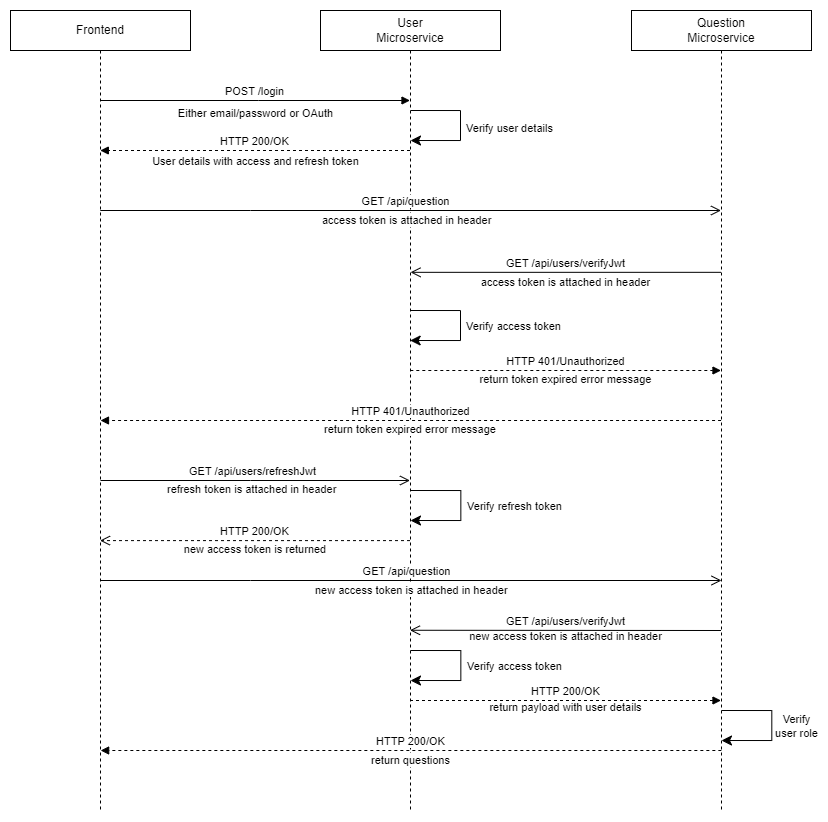

The diagram above was exported from draw.io. Its source (the exported page's mxGraphModel, read from the mxfile embedded in the PNG):
<mxGraphModel dx="989" dy="523" grid="1" gridSize="10" guides="1" tooltips="1" connect="1" arrows="1" fold="1" page="1" pageScale="1" pageWidth="850" pageHeight="1100" math="0" shadow="0">
  <root>
    <mxCell id="0" />
    <mxCell id="1" parent="0" />
    <mxCell id="aM9ryv3xv72pqoxQDRHE-1" value="Frontend" style="shape=umlLifeline;perimeter=lifelinePerimeter;whiteSpace=wrap;html=1;container=0;dropTarget=0;collapsible=0;recursiveResize=0;outlineConnect=0;portConstraint=eastwest;newEdgeStyle={&quot;edgeStyle&quot;:&quot;elbowEdgeStyle&quot;,&quot;elbow&quot;:&quot;vertical&quot;,&quot;curved&quot;:0,&quot;rounded&quot;:0};" parent="1" vertex="1">
      <mxGeometry x="25" y="40" width="180" height="800" as="geometry" />
    </mxCell>
    <mxCell id="aM9ryv3xv72pqoxQDRHE-5" value="User&lt;br&gt;Microservice" style="shape=umlLifeline;perimeter=lifelinePerimeter;whiteSpace=wrap;html=1;container=0;dropTarget=0;collapsible=0;recursiveResize=0;outlineConnect=0;portConstraint=eastwest;newEdgeStyle={&quot;edgeStyle&quot;:&quot;elbowEdgeStyle&quot;,&quot;elbow&quot;:&quot;vertical&quot;,&quot;curved&quot;:0,&quot;rounded&quot;:0};" parent="1" vertex="1">
      <mxGeometry x="335" y="40" width="180" height="800" as="geometry" />
    </mxCell>
    <mxCell id="aM9ryv3xv72pqoxQDRHE-7" value="POST /login" style="html=1;verticalAlign=bottom;endArrow=block;edgeStyle=elbowEdgeStyle;elbow=horizontal;curved=0;rounded=0;" parent="1" edge="1">
      <mxGeometry x="-0.0022" relative="1" as="geometry">
        <mxPoint x="114.5" y="130.0033333333334" as="sourcePoint" />
        <Array as="points">
          <mxPoint x="272.816091954023" y="130.00333333333333" />
        </Array>
        <mxPoint x="424.5" y="130.0033333333334" as="targetPoint" />
        <mxPoint as="offset" />
      </mxGeometry>
    </mxCell>
    <mxCell id="aM9ryv3xv72pqoxQDRHE-8" value="GET /api/users/verifyJwt" style="html=1;verticalAlign=bottom;endArrow=open;endSize=8;edgeStyle=elbowEdgeStyle;elbow=vertical;curved=0;rounded=0;" parent="1" source="AP8J2EdlszHkPgoCkQ6p-1" edge="1">
      <mxGeometry x="0.0015" relative="1" as="geometry">
        <mxPoint x="425.02380952380963" y="302.002380952381" as="targetPoint" />
        <Array as="points" />
        <mxPoint x="704.5" y="302.002380952381" as="sourcePoint" />
        <mxPoint as="offset" />
      </mxGeometry>
    </mxCell>
    <mxCell id="aM9ryv3xv72pqoxQDRHE-9" value="HTTP 200/OK" style="html=1;verticalAlign=bottom;endArrow=block;edgeStyle=elbowEdgeStyle;elbow=vertical;curved=0;rounded=0;dashed=1;" parent="1" source="aM9ryv3xv72pqoxQDRHE-5" target="aM9ryv3xv72pqoxQDRHE-1" edge="1">
      <mxGeometry relative="1" as="geometry">
        <mxPoint x="415" y="240" as="sourcePoint" />
        <Array as="points">
          <mxPoint x="295" y="180" />
        </Array>
        <mxPoint x="131.20689655172418" y="240" as="targetPoint" />
      </mxGeometry>
    </mxCell>
    <mxCell id="aM9ryv3xv72pqoxQDRHE-10" value="GET /api/question" style="html=1;verticalAlign=bottom;endArrow=open;endSize=8;edgeStyle=elbowEdgeStyle;elbow=vertical;curved=0;rounded=0;" parent="1" source="aM9ryv3xv72pqoxQDRHE-1" target="AP8J2EdlszHkPgoCkQ6p-1" edge="1">
      <mxGeometry x="-0.0166" relative="1" as="geometry">
        <mxPoint x="415" y="356.66666666666674" as="targetPoint" />
        <Array as="points">
          <mxPoint x="265" y="240" />
        </Array>
        <mxPoint x="131.20689655172418" y="356.66666666666674" as="sourcePoint" />
        <mxPoint as="offset" />
      </mxGeometry>
    </mxCell>
    <mxCell id="AP8J2EdlszHkPgoCkQ6p-1" value="Question&lt;br&gt;Microservice" style="shape=umlLifeline;perimeter=lifelinePerimeter;whiteSpace=wrap;html=1;container=0;dropTarget=0;collapsible=0;recursiveResize=0;outlineConnect=0;portConstraint=eastwest;newEdgeStyle={&quot;edgeStyle&quot;:&quot;elbowEdgeStyle&quot;,&quot;elbow&quot;:&quot;vertical&quot;,&quot;curved&quot;:0,&quot;rounded&quot;:0};" parent="1" vertex="1">
      <mxGeometry x="646" y="40" width="180" height="800" as="geometry" />
    </mxCell>
    <mxCell id="AP8J2EdlszHkPgoCkQ6p-4" value="&lt;font style=&quot;font-size: 11px;&quot;&gt;Either email/password or OAuth&lt;/font&gt;" style="text;html=1;align=center;verticalAlign=middle;resizable=0;points=[];autosize=1;strokeColor=none;fillColor=none;" parent="1" vertex="1">
      <mxGeometry x="180" y="128" width="180" height="30" as="geometry" />
    </mxCell>
    <mxCell id="AP8J2EdlszHkPgoCkQ6p-5" value="" style="edgeStyle=segmentEdgeStyle;endArrow=classic;html=1;curved=0;rounded=0;endSize=8;startSize=8;sourcePerimeterSpacing=0;targetPerimeterSpacing=0;" parent="1" edge="1">
      <mxGeometry width="100" relative="1" as="geometry">
        <mxPoint x="425" y="140" as="sourcePoint" />
        <mxPoint x="425" y="170" as="targetPoint" />
        <Array as="points">
          <mxPoint x="475" y="140" />
          <mxPoint x="475" y="170" />
        </Array>
      </mxGeometry>
    </mxCell>
    <mxCell id="AP8J2EdlszHkPgoCkQ6p-7" value="Verify user details" style="edgeLabel;html=1;align=center;verticalAlign=middle;resizable=0;points=[];" parent="AP8J2EdlszHkPgoCkQ6p-5" vertex="1" connectable="0">
      <mxGeometry x="-0.0003" y="-1" relative="1" as="geometry">
        <mxPoint x="50" y="3" as="offset" />
      </mxGeometry>
    </mxCell>
    <mxCell id="AP8J2EdlszHkPgoCkQ6p-8" value="&lt;font style=&quot;font-size: 11px;&quot;&gt;User details with access and refresh token&lt;/font&gt;" style="text;html=1;align=center;verticalAlign=middle;resizable=0;points=[];autosize=1;strokeColor=none;fillColor=none;" parent="1" vertex="1">
      <mxGeometry x="155" y="176" width="230" height="30" as="geometry" />
    </mxCell>
    <mxCell id="AP8J2EdlszHkPgoCkQ6p-10" value="&lt;font style=&quot;font-size: 11px;&quot;&gt;access token is attached in header&lt;/font&gt;" style="text;html=1;align=center;verticalAlign=middle;resizable=0;points=[];autosize=1;strokeColor=none;fillColor=none;" parent="1" vertex="1">
      <mxGeometry x="485" y="297" width="190" height="30" as="geometry" />
    </mxCell>
    <mxCell id="AP8J2EdlszHkPgoCkQ6p-11" value="" style="edgeStyle=segmentEdgeStyle;endArrow=classic;html=1;curved=0;rounded=0;endSize=8;startSize=8;sourcePerimeterSpacing=0;targetPerimeterSpacing=0;" parent="1" edge="1">
      <mxGeometry width="100" relative="1" as="geometry">
        <mxPoint x="424.66666666666674" y="340.0000000000001" as="sourcePoint" />
        <mxPoint x="424.66666666666674" y="370.0000000000001" as="targetPoint" />
        <Array as="points">
          <mxPoint x="475" y="340" />
          <mxPoint x="475" y="370" />
        </Array>
      </mxGeometry>
    </mxCell>
    <mxCell id="AP8J2EdlszHkPgoCkQ6p-12" value="Verify access token" style="edgeLabel;html=1;align=center;verticalAlign=middle;resizable=0;points=[];" parent="AP8J2EdlszHkPgoCkQ6p-11" vertex="1" connectable="0">
      <mxGeometry x="-0.0003" y="-1" relative="1" as="geometry">
        <mxPoint x="54" as="offset" />
      </mxGeometry>
    </mxCell>
    <mxCell id="AP8J2EdlszHkPgoCkQ6p-13" value="HTTP 401/Unauthorized" style="html=1;verticalAlign=bottom;endArrow=block;edgeStyle=elbowEdgeStyle;elbow=horizontal;curved=0;rounded=0;dashed=1;" parent="1" source="aM9ryv3xv72pqoxQDRHE-5" target="AP8J2EdlszHkPgoCkQ6p-1" edge="1">
      <mxGeometry x="-0.0022" relative="1" as="geometry">
        <mxPoint x="425" y="420.0033333333334" as="sourcePoint" />
        <Array as="points">
          <mxPoint x="585" y="400" />
        </Array>
        <mxPoint x="735" y="420.0033333333334" as="targetPoint" />
        <mxPoint as="offset" />
      </mxGeometry>
    </mxCell>
    <mxCell id="AP8J2EdlszHkPgoCkQ6p-14" value="&lt;font style=&quot;font-size: 11px;&quot;&gt;return token expired error message&lt;/font&gt;" style="text;html=1;align=center;verticalAlign=middle;resizable=0;points=[];autosize=1;strokeColor=none;fillColor=none;fontSize=11;" parent="1" vertex="1">
      <mxGeometry x="480" y="394" width="200" height="30" as="geometry" />
    </mxCell>
    <mxCell id="AP8J2EdlszHkPgoCkQ6p-18" value="HTTP 401/Unauthorized" style="html=1;verticalAlign=bottom;endArrow=block;edgeStyle=elbowEdgeStyle;elbow=vertical;curved=0;rounded=0;dashed=1;" parent="1" edge="1">
      <mxGeometry relative="1" as="geometry">
        <mxPoint x="735.57" y="450" as="sourcePoint" />
        <Array as="points">
          <mxPoint x="305.07" y="450" />
        </Array>
        <mxPoint x="114.99857142857144" y="450" as="targetPoint" />
      </mxGeometry>
    </mxCell>
    <mxCell id="AP8J2EdlszHkPgoCkQ6p-20" value="&lt;font style=&quot;font-size: 11px;&quot;&gt;access token is attached in header&lt;/font&gt;" style="text;whiteSpace=wrap;html=1;labelBackgroundColor=default;" parent="1" vertex="1">
      <mxGeometry x="335" y="236" width="180" height="20" as="geometry" />
    </mxCell>
    <mxCell id="AP8J2EdlszHkPgoCkQ6p-23" value="&lt;font style=&quot;font-size: 11px;&quot;&gt;return token expired error message&lt;/font&gt;" style="text;whiteSpace=wrap;html=1;labelBackgroundColor=default;align=center;" parent="1" vertex="1">
      <mxGeometry x="335" y="445" width="180" height="20" as="geometry" />
    </mxCell>
    <mxCell id="wwFabQIMucOGk6FHEIIw-2" value="GET /api/users/refreshJwt" style="html=1;verticalAlign=bottom;endArrow=open;endSize=8;edgeStyle=elbowEdgeStyle;elbow=vertical;curved=0;rounded=0;" edge="1" parent="1" target="aM9ryv3xv72pqoxQDRHE-5">
      <mxGeometry x="-0.0166" relative="1" as="geometry">
        <mxPoint x="736" y="510" as="targetPoint" />
        <Array as="points">
          <mxPoint x="265" y="510" />
        </Array>
        <mxPoint x="115" y="510" as="sourcePoint" />
        <mxPoint as="offset" />
      </mxGeometry>
    </mxCell>
    <mxCell id="wwFabQIMucOGk6FHEIIw-3" value="" style="edgeStyle=segmentEdgeStyle;endArrow=classic;html=1;curved=0;rounded=0;endSize=8;startSize=8;sourcePerimeterSpacing=0;targetPerimeterSpacing=0;" edge="1" parent="1">
      <mxGeometry width="100" relative="1" as="geometry">
        <mxPoint x="424.9966666666667" y="520.0000000000001" as="sourcePoint" />
        <mxPoint x="424.9966666666667" y="550.0000000000001" as="targetPoint" />
        <Array as="points">
          <mxPoint x="475.33" y="520" />
          <mxPoint x="475.33" y="550" />
        </Array>
      </mxGeometry>
    </mxCell>
    <mxCell id="wwFabQIMucOGk6FHEIIw-4" value="Verify refresh token" style="edgeLabel;html=1;align=center;verticalAlign=middle;resizable=0;points=[];" vertex="1" connectable="0" parent="wwFabQIMucOGk6FHEIIw-3">
      <mxGeometry x="-0.0003" y="-1" relative="1" as="geometry">
        <mxPoint x="54" as="offset" />
      </mxGeometry>
    </mxCell>
    <mxCell id="wwFabQIMucOGk6FHEIIw-5" value="&lt;font style=&quot;font-size: 11px;&quot;&gt;refresh token is attached in header&lt;/font&gt;" style="text;whiteSpace=wrap;html=1;labelBackgroundColor=default;" vertex="1" parent="1">
      <mxGeometry x="180" y="505" width="180" height="20" as="geometry" />
    </mxCell>
    <mxCell id="wwFabQIMucOGk6FHEIIw-6" value="HTTP 200/OK" style="html=1;verticalAlign=bottom;endArrow=open;endSize=8;edgeStyle=elbowEdgeStyle;elbow=vertical;curved=0;rounded=0;dashed=1;" edge="1" parent="1" source="aM9ryv3xv72pqoxQDRHE-5">
      <mxGeometry x="0.0015" relative="1" as="geometry">
        <mxPoint x="114.51380952380964" y="570.0023809523809" as="targetPoint" />
        <Array as="points" />
        <mxPoint x="425.49" y="570" as="sourcePoint" />
        <mxPoint as="offset" />
      </mxGeometry>
    </mxCell>
    <mxCell id="wwFabQIMucOGk6FHEIIw-7" value="&lt;font style=&quot;font-size: 11px;&quot;&gt;new access token is returned&lt;/font&gt;" style="text;whiteSpace=wrap;html=1;labelBackgroundColor=default;align=center;" vertex="1" parent="1">
      <mxGeometry x="180" y="565" width="180" height="20" as="geometry" />
    </mxCell>
    <mxCell id="wwFabQIMucOGk6FHEIIw-8" value="GET /api/question" style="html=1;verticalAlign=bottom;endArrow=open;endSize=8;edgeStyle=elbowEdgeStyle;elbow=vertical;curved=0;rounded=0;" edge="1" parent="1">
      <mxGeometry x="-0.0166" relative="1" as="geometry">
        <mxPoint x="736" y="610" as="targetPoint" />
        <Array as="points">
          <mxPoint x="265" y="610" />
        </Array>
        <mxPoint x="115" y="610" as="sourcePoint" />
        <mxPoint as="offset" />
      </mxGeometry>
    </mxCell>
    <mxCell id="wwFabQIMucOGk6FHEIIw-9" value="&lt;font style=&quot;font-size: 11px;&quot;&gt;new access token is attached in header&lt;/font&gt;" style="text;whiteSpace=wrap;html=1;labelBackgroundColor=default;" vertex="1" parent="1">
      <mxGeometry x="328" y="606" width="195" height="20" as="geometry" />
    </mxCell>
    <mxCell id="wwFabQIMucOGk6FHEIIw-10" value="GET /api/users/verifyJwt" style="html=1;verticalAlign=bottom;endArrow=open;endSize=8;edgeStyle=elbowEdgeStyle;elbow=vertical;curved=0;rounded=0;" edge="1" parent="1">
      <mxGeometry x="0.0015" relative="1" as="geometry">
        <mxPoint x="424.51380952380964" y="660.0023809523809" as="targetPoint" />
        <Array as="points" />
        <mxPoint x="735.49" y="660" as="sourcePoint" />
        <mxPoint as="offset" />
      </mxGeometry>
    </mxCell>
    <mxCell id="wwFabQIMucOGk6FHEIIw-11" value="" style="edgeStyle=segmentEdgeStyle;endArrow=classic;html=1;curved=0;rounded=0;endSize=8;startSize=8;sourcePerimeterSpacing=0;targetPerimeterSpacing=0;" edge="1" parent="1">
      <mxGeometry width="100" relative="1" as="geometry">
        <mxPoint x="735.9966666666667" y="740.0000000000001" as="sourcePoint" />
        <mxPoint x="735.9966666666667" y="770.0000000000001" as="targetPoint" />
        <Array as="points">
          <mxPoint x="786.3299999999999" y="740" />
          <mxPoint x="786.3299999999999" y="770" />
        </Array>
      </mxGeometry>
    </mxCell>
    <mxCell id="wwFabQIMucOGk6FHEIIw-12" value="Verify &lt;br&gt;user role" style="edgeLabel;html=1;align=center;verticalAlign=middle;resizable=0;points=[];" vertex="1" connectable="0" parent="wwFabQIMucOGk6FHEIIw-11">
      <mxGeometry x="-0.0003" y="-1" relative="1" as="geometry">
        <mxPoint x="25" as="offset" />
      </mxGeometry>
    </mxCell>
    <mxCell id="wwFabQIMucOGk6FHEIIw-13" value="" style="edgeStyle=segmentEdgeStyle;endArrow=classic;html=1;curved=0;rounded=0;endSize=8;startSize=8;sourcePerimeterSpacing=0;targetPerimeterSpacing=0;" edge="1" parent="1">
      <mxGeometry width="100" relative="1" as="geometry">
        <mxPoint x="424.9966666666667" y="680.0000000000001" as="sourcePoint" />
        <mxPoint x="424.9966666666667" y="710.0000000000001" as="targetPoint" />
        <Array as="points">
          <mxPoint x="475.33" y="680" />
          <mxPoint x="475.33" y="710" />
        </Array>
      </mxGeometry>
    </mxCell>
    <mxCell id="wwFabQIMucOGk6FHEIIw-14" value="Verify access token" style="edgeLabel;html=1;align=center;verticalAlign=middle;resizable=0;points=[];" vertex="1" connectable="0" parent="wwFabQIMucOGk6FHEIIw-13">
      <mxGeometry x="-0.0003" y="-1" relative="1" as="geometry">
        <mxPoint x="54" as="offset" />
      </mxGeometry>
    </mxCell>
    <mxCell id="wwFabQIMucOGk6FHEIIw-15" value="HTTP 200/OK" style="html=1;verticalAlign=bottom;endArrow=block;edgeStyle=elbowEdgeStyle;elbow=horizontal;curved=0;rounded=0;dashed=1;" edge="1" parent="1">
      <mxGeometry x="-0.0022" relative="1" as="geometry">
        <mxPoint x="424.5" y="730" as="sourcePoint" />
        <Array as="points">
          <mxPoint x="584.5" y="730" />
        </Array>
        <mxPoint x="735.5" y="730" as="targetPoint" />
        <mxPoint as="offset" />
      </mxGeometry>
    </mxCell>
    <mxCell id="wwFabQIMucOGk6FHEIIw-16" value="&lt;font style=&quot;font-size: 11px;&quot;&gt;return payload with user details&lt;/font&gt;" style="text;html=1;align=center;verticalAlign=middle;resizable=0;points=[];autosize=1;strokeColor=none;fillColor=none;fontSize=11;" vertex="1" parent="1">
      <mxGeometry x="490" y="722" width="180" height="30" as="geometry" />
    </mxCell>
    <mxCell id="wwFabQIMucOGk6FHEIIw-17" value="HTTP 200/OK" style="html=1;verticalAlign=bottom;endArrow=block;edgeStyle=elbowEdgeStyle;elbow=vertical;curved=0;rounded=0;dashed=1;" edge="1" parent="1">
      <mxGeometry relative="1" as="geometry">
        <mxPoint x="735.8400000000003" y="780" as="sourcePoint" />
        <Array as="points">
          <mxPoint x="305.63" y="780" />
        </Array>
        <mxPoint x="115.15034482758605" y="780" as="targetPoint" />
      </mxGeometry>
    </mxCell>
    <mxCell id="wwFabQIMucOGk6FHEIIw-18" value="new access token is attached in header" style="text;html=1;align=center;verticalAlign=middle;resizable=0;points=[];autosize=1;strokeColor=none;fillColor=none;fontSize=11;" vertex="1" parent="1">
      <mxGeometry x="470" y="651" width="220" height="30" as="geometry" />
    </mxCell>
    <mxCell id="wwFabQIMucOGk6FHEIIw-20" value="&lt;font style=&quot;font-size: 11px;&quot;&gt;return questions&lt;/font&gt;" style="text;whiteSpace=wrap;html=1;labelBackgroundColor=default;align=center;" vertex="1" parent="1">
      <mxGeometry x="328" y="776" width="195" height="20" as="geometry" />
    </mxCell>
  </root>
</mxGraphModel>